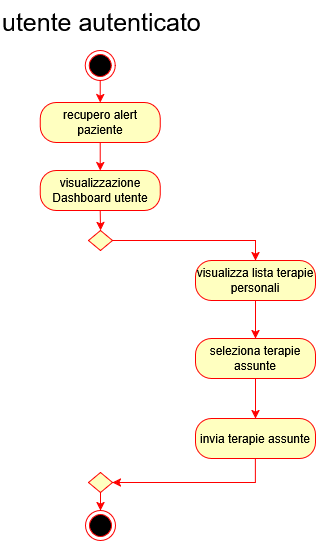

The diagram above was exported from draw.io. Its source (the exported page's mxGraphModel, read from the mxfile embedded in the PNG):
<mxGraphModel dx="2316" dy="3142" grid="1" gridSize="10" guides="1" tooltips="1" connect="1" arrows="1" fold="1" page="1" pageScale="1" pageWidth="827" pageHeight="1169" math="0" shadow="0">
  <root>
    <mxCell id="0" />
    <mxCell id="1" parent="0" />
    <mxCell id="2" edge="1" parent="1" source="3" style="edgeStyle=orthogonalEdgeStyle;rounded=0;orthogonalLoop=1;jettySize=auto;html=1;exitX=0.5;exitY=1;exitDx=0;exitDy=0;entryX=0.5;entryY=0;entryDx=0;entryDy=0;strokeColor=#FF0000;" target="6">
      <mxGeometry relative="1" as="geometry" />
    </mxCell>
    <mxCell id="3" parent="1" style="ellipse;html=1;shape=endState;fillColor=#000000;strokeColor=#ff0000;" value="" vertex="1">
      <mxGeometry height="30" width="30" x="1919.72" y="5140" as="geometry" />
    </mxCell>
    <mxCell id="4" parent="1" style="text;whiteSpace=wrap;html=1;" value="&lt;font style=&quot;font-size: 25px;&quot;&gt;utente autenticato&lt;/font&gt;" vertex="1">
      <mxGeometry height="50" width="230" x="1834.72" y="5090" as="geometry" />
    </mxCell>
    <mxCell id="5" edge="1" parent="1" source="6" style="edgeStyle=orthogonalEdgeStyle;rounded=0;orthogonalLoop=1;jettySize=auto;html=1;exitX=0.5;exitY=1;exitDx=0;exitDy=0;entryX=0.5;entryY=0;entryDx=0;entryDy=0;strokeColor=#FF0000;" target="8">
      <mxGeometry relative="1" as="geometry" />
    </mxCell>
    <mxCell id="6" parent="1" style="rounded=1;whiteSpace=wrap;html=1;arcSize=40;fontColor=#000000;fillColor=#ffffc0;strokeColor=#ff0000;" value="recupero alert paziente" vertex="1">
      <mxGeometry height="40" width="120" x="1874.72" y="5192" as="geometry" />
    </mxCell>
    <mxCell id="7" edge="1" parent="1" source="8" style="edgeStyle=orthogonalEdgeStyle;rounded=0;orthogonalLoop=1;jettySize=auto;html=1;exitX=0.5;exitY=1;exitDx=0;exitDy=0;entryX=0.5;entryY=0;entryDx=0;entryDy=0;strokeColor=#FF0000;" target="10">
      <mxGeometry relative="1" as="geometry" />
    </mxCell>
    <mxCell id="8" parent="1" style="rounded=1;whiteSpace=wrap;html=1;arcSize=40;fontColor=#000000;fillColor=#ffffc0;strokeColor=#ff0000;" value="visualizzazione Dashboard utente" vertex="1">
      <mxGeometry height="40" width="120" x="1874.72" y="5260" as="geometry" />
    </mxCell>
    <mxCell id="9" edge="1" parent="1" source="10" style="edgeStyle=orthogonalEdgeStyle;rounded=0;orthogonalLoop=1;jettySize=auto;html=1;exitX=1;exitY=0.5;exitDx=0;exitDy=0;entryX=0.5;entryY=0;entryDx=0;entryDy=0;strokeColor=#FF0000;" target="16">
      <mxGeometry relative="1" as="geometry">
        <Array as="points">
          <mxPoint x="2090" y="5330" />
        </Array>
        <mxPoint x="2090" y="5350" as="targetPoint" />
      </mxGeometry>
    </mxCell>
    <mxCell id="10" parent="1" style="rhombus;whiteSpace=wrap;html=1;fontColor=#000000;fillColor=#ffffc0;strokeColor=#ff0000;" value="" vertex="1">
      <mxGeometry height="20" width="24" x="1923" y="5320" as="geometry" />
    </mxCell>
    <mxCell id="11" edge="1" parent="1" source="12" style="edgeStyle=orthogonalEdgeStyle;rounded=0;orthogonalLoop=1;jettySize=auto;html=1;exitX=0.5;exitY=1;exitDx=0;exitDy=0;entryX=0.5;entryY=0;entryDx=0;entryDy=0;strokeColor=#FF0000;" target="13">
      <mxGeometry relative="1" as="geometry" />
    </mxCell>
    <mxCell id="12" parent="1" style="rhombus;whiteSpace=wrap;html=1;fontColor=#000000;fillColor=#ffffc0;strokeColor=#ff0000;" value="" vertex="1">
      <mxGeometry height="20" width="24" x="1923" y="5562" as="geometry" />
    </mxCell>
    <mxCell id="13" parent="1" style="ellipse;html=1;shape=endState;fillColor=#000000;strokeColor=#ff0000;" value="" vertex="1">
      <mxGeometry height="30" width="30" x="1920" y="5600" as="geometry" />
    </mxCell>
    <mxCell id="14" edge="1" parent="1" source="19" style="edgeStyle=orthogonalEdgeStyle;rounded=0;orthogonalLoop=1;jettySize=auto;html=1;exitX=0.5;exitY=1;exitDx=0;exitDy=0;entryX=1;entryY=0.5;entryDx=0;entryDy=0;strokeColor=#FF0000;" target="12">
      <mxGeometry relative="1" as="geometry">
        <mxPoint x="2090" y="5570" as="sourcePoint" />
      </mxGeometry>
    </mxCell>
    <mxCell id="15" edge="1" parent="1" source="16" style="edgeStyle=orthogonalEdgeStyle;rounded=0;orthogonalLoop=1;jettySize=auto;html=1;exitX=0.5;exitY=1;exitDx=0;exitDy=0;entryX=0.5;entryY=0;entryDx=0;entryDy=0;strokeColor=#FF0000;" target="18">
      <mxGeometry relative="1" as="geometry" />
    </mxCell>
    <mxCell id="16" parent="1" style="rounded=1;whiteSpace=wrap;html=1;arcSize=40;fontColor=#000000;fillColor=#ffffc0;strokeColor=#ff0000;" value="visualizza lista terapie personali" vertex="1">
      <mxGeometry height="40" width="120" x="2030" y="5350" as="geometry" />
    </mxCell>
    <mxCell id="17" edge="1" parent="1" source="18" style="edgeStyle=orthogonalEdgeStyle;rounded=0;orthogonalLoop=1;jettySize=auto;html=1;exitX=0.5;exitY=1;exitDx=0;exitDy=0;entryX=0.5;entryY=0;entryDx=0;entryDy=0;strokeColor=#FF0000;" target="19">
      <mxGeometry relative="1" as="geometry" />
    </mxCell>
    <mxCell id="18" parent="1" style="rounded=1;whiteSpace=wrap;html=1;arcSize=40;fontColor=#000000;fillColor=#ffffc0;strokeColor=#ff0000;" value="seleziona terapie assunte" vertex="1">
      <mxGeometry height="40" width="120" x="2030" y="5428" as="geometry" />
    </mxCell>
    <mxCell id="19" parent="1" style="rounded=1;whiteSpace=wrap;html=1;arcSize=40;fontColor=#000000;fillColor=#ffffc0;strokeColor=#ff0000;" value="invia terapie assunte" vertex="1">
      <mxGeometry height="40" width="120" x="2030" y="5508" as="geometry" />
    </mxCell>
  </root>
</mxGraphModel>